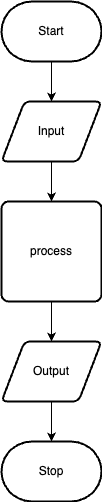

The diagram above was exported from draw.io. Its source (the exported page's mxGraphModel, read from the mxfile embedded in the PNG):
<mxGraphModel dx="598" dy="491" grid="1" gridSize="10" guides="1" tooltips="1" connect="1" arrows="1" fold="1" page="1" pageScale="1" pageWidth="850" pageHeight="1100" math="0" shadow="0">
  <root>
    <mxCell id="0" />
    <mxCell id="1" parent="0" />
    <mxCell id="7" style="edgeStyle=none;html=1;" parent="1" source="2" target="3" edge="1">
      <mxGeometry relative="1" as="geometry" />
    </mxCell>
    <mxCell id="2" value="Start" style="strokeWidth=2;html=1;shape=mxgraph.flowchart.terminator;whiteSpace=wrap;" parent="1" vertex="1">
      <mxGeometry x="300" y="260" width="100" height="60" as="geometry" />
    </mxCell>
    <mxCell id="8" style="edgeStyle=none;html=1;" parent="1" source="3" target="4" edge="1">
      <mxGeometry relative="1" as="geometry" />
    </mxCell>
    <mxCell id="3" value="Input" style="shape=parallelogram;html=1;strokeWidth=2;perimeter=parallelogramPerimeter;whiteSpace=wrap;rounded=1;arcSize=12;size=0.23;" parent="1" vertex="1">
      <mxGeometry x="300" y="360" width="100" height="60" as="geometry" />
    </mxCell>
    <mxCell id="9" style="edgeStyle=none;html=1;" parent="1" source="4" target="5" edge="1">
      <mxGeometry relative="1" as="geometry" />
    </mxCell>
    <mxCell id="4" value="process" style="rounded=1;whiteSpace=wrap;html=1;absoluteArcSize=1;arcSize=14;strokeWidth=2;" parent="1" vertex="1">
      <mxGeometry x="300" y="460" width="100" height="100" as="geometry" />
    </mxCell>
    <mxCell id="10" style="edgeStyle=none;html=1;" parent="1" source="5" target="6" edge="1">
      <mxGeometry relative="1" as="geometry" />
    </mxCell>
    <mxCell id="5" value="Output" style="shape=parallelogram;html=1;strokeWidth=2;perimeter=parallelogramPerimeter;whiteSpace=wrap;rounded=1;arcSize=12;size=0.23;" parent="1" vertex="1">
      <mxGeometry x="300" y="600" width="100" height="60" as="geometry" />
    </mxCell>
    <mxCell id="6" value="Stop" style="strokeWidth=2;html=1;shape=mxgraph.flowchart.terminator;whiteSpace=wrap;" parent="1" vertex="1">
      <mxGeometry x="300" y="700" width="100" height="60" as="geometry" />
    </mxCell>
  </root>
</mxGraphModel>